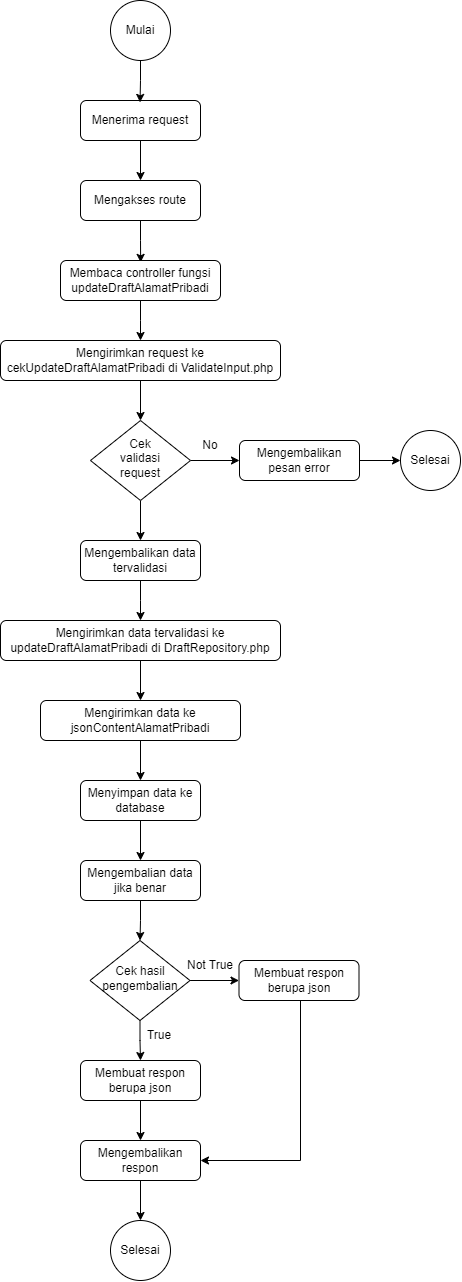

The diagram above was exported from draw.io. Its source (the exported page's mxGraphModel, read from the mxfile embedded in the PNG):
<mxGraphModel dx="669" dy="365" grid="1" gridSize="10" guides="1" tooltips="1" connect="1" arrows="1" fold="1" page="1" pageScale="1" pageWidth="850" pageHeight="1400" math="0" shadow="0">
  <root>
    <mxCell id="0" />
    <mxCell id="1" parent="0" />
    <mxCell id="HdYwWh3TqCqK3R5PexB0-1" style="edgeStyle=orthogonalEdgeStyle;rounded=0;orthogonalLoop=1;jettySize=auto;html=1;" edge="1" parent="1" source="HdYwWh3TqCqK3R5PexB0-2" target="HdYwWh3TqCqK3R5PexB0-6">
      <mxGeometry relative="1" as="geometry" />
    </mxCell>
    <mxCell id="HdYwWh3TqCqK3R5PexB0-2" value="Menerima request" style="rounded=1;whiteSpace=wrap;html=1;fontSize=12;glass=0;strokeWidth=1;shadow=0;" vertex="1" parent="1">
      <mxGeometry x="120" y="120" width="120" height="40" as="geometry" />
    </mxCell>
    <mxCell id="HdYwWh3TqCqK3R5PexB0-3" style="edgeStyle=orthogonalEdgeStyle;rounded=0;orthogonalLoop=1;jettySize=auto;html=1;entryX=0.496;entryY=0.047;entryDx=0;entryDy=0;entryPerimeter=0;" edge="1" parent="1" source="HdYwWh3TqCqK3R5PexB0-4" target="HdYwWh3TqCqK3R5PexB0-2">
      <mxGeometry relative="1" as="geometry" />
    </mxCell>
    <mxCell id="HdYwWh3TqCqK3R5PexB0-4" value="Mulai" style="ellipse;whiteSpace=wrap;html=1;aspect=fixed;" vertex="1" parent="1">
      <mxGeometry x="150" y="20" width="60" height="60" as="geometry" />
    </mxCell>
    <mxCell id="HdYwWh3TqCqK3R5PexB0-5" style="edgeStyle=orthogonalEdgeStyle;rounded=0;orthogonalLoop=1;jettySize=auto;html=1;entryX=0.501;entryY=0.047;entryDx=0;entryDy=0;entryPerimeter=0;" edge="1" parent="1" source="HdYwWh3TqCqK3R5PexB0-6" target="HdYwWh3TqCqK3R5PexB0-8">
      <mxGeometry relative="1" as="geometry" />
    </mxCell>
    <mxCell id="HdYwWh3TqCqK3R5PexB0-6" value="Mengakses route" style="rounded=1;whiteSpace=wrap;html=1;fontSize=12;glass=0;strokeWidth=1;shadow=0;" vertex="1" parent="1">
      <mxGeometry x="120" y="200" width="120" height="40" as="geometry" />
    </mxCell>
    <mxCell id="HdYwWh3TqCqK3R5PexB0-7" style="edgeStyle=orthogonalEdgeStyle;rounded=0;orthogonalLoop=1;jettySize=auto;html=1;entryX=0.5;entryY=0;entryDx=0;entryDy=0;" edge="1" parent="1" source="HdYwWh3TqCqK3R5PexB0-8">
      <mxGeometry relative="1" as="geometry">
        <mxPoint x="180" y="360" as="targetPoint" />
      </mxGeometry>
    </mxCell>
    <mxCell id="HdYwWh3TqCqK3R5PexB0-8" value="Membaca controller fungsi updateDraftAlamatPribadi" style="rounded=1;whiteSpace=wrap;html=1;fontSize=12;glass=0;strokeWidth=1;shadow=0;" vertex="1" parent="1">
      <mxGeometry x="100" y="280" width="160" height="40" as="geometry" />
    </mxCell>
    <mxCell id="HdYwWh3TqCqK3R5PexB0-14" style="edgeStyle=orthogonalEdgeStyle;rounded=0;orthogonalLoop=1;jettySize=auto;html=1;entryX=0.5;entryY=0;entryDx=0;entryDy=0;" edge="1" parent="1" source="HdYwWh3TqCqK3R5PexB0-15" target="HdYwWh3TqCqK3R5PexB0-18">
      <mxGeometry relative="1" as="geometry" />
    </mxCell>
    <mxCell id="HdYwWh3TqCqK3R5PexB0-15" value="Mengirimkan request ke cekUpdateDraftAlamatPribadi di ValidateInput.php" style="rounded=1;whiteSpace=wrap;html=1;fontSize=12;glass=0;strokeWidth=1;shadow=0;" vertex="1" parent="1">
      <mxGeometry x="40" y="360" width="280" height="40" as="geometry" />
    </mxCell>
    <mxCell id="HdYwWh3TqCqK3R5PexB0-16" style="edgeStyle=orthogonalEdgeStyle;rounded=0;orthogonalLoop=1;jettySize=auto;html=1;entryX=0.5;entryY=0;entryDx=0;entryDy=0;" edge="1" parent="1" source="HdYwWh3TqCqK3R5PexB0-18" target="HdYwWh3TqCqK3R5PexB0-23">
      <mxGeometry relative="1" as="geometry" />
    </mxCell>
    <mxCell id="HdYwWh3TqCqK3R5PexB0-17" style="edgeStyle=orthogonalEdgeStyle;rounded=0;orthogonalLoop=1;jettySize=auto;html=1;entryX=0;entryY=0.5;entryDx=0;entryDy=0;" edge="1" parent="1" source="HdYwWh3TqCqK3R5PexB0-18" target="HdYwWh3TqCqK3R5PexB0-20">
      <mxGeometry relative="1" as="geometry" />
    </mxCell>
    <mxCell id="HdYwWh3TqCqK3R5PexB0-18" value="Cek&lt;br&gt;validasi&lt;br&gt;request" style="rhombus;whiteSpace=wrap;html=1;shadow=0;fontFamily=Helvetica;fontSize=12;align=center;strokeWidth=1;spacing=6;spacingTop=-4;" vertex="1" parent="1">
      <mxGeometry x="130" y="440" width="100" height="80" as="geometry" />
    </mxCell>
    <mxCell id="HdYwWh3TqCqK3R5PexB0-19" style="edgeStyle=orthogonalEdgeStyle;rounded=0;orthogonalLoop=1;jettySize=auto;html=1;" edge="1" parent="1" source="HdYwWh3TqCqK3R5PexB0-20" target="HdYwWh3TqCqK3R5PexB0-21">
      <mxGeometry relative="1" as="geometry" />
    </mxCell>
    <mxCell id="HdYwWh3TqCqK3R5PexB0-20" value="Mengembalikan pesan error" style="rounded=1;whiteSpace=wrap;html=1;fontSize=12;glass=0;strokeWidth=1;shadow=0;" vertex="1" parent="1">
      <mxGeometry x="279" y="460" width="120" height="40" as="geometry" />
    </mxCell>
    <mxCell id="HdYwWh3TqCqK3R5PexB0-21" value="Selesai" style="ellipse;whiteSpace=wrap;html=1;aspect=fixed;" vertex="1" parent="1">
      <mxGeometry x="440" y="450" width="60" height="60" as="geometry" />
    </mxCell>
    <mxCell id="HdYwWh3TqCqK3R5PexB0-22" style="edgeStyle=orthogonalEdgeStyle;rounded=0;orthogonalLoop=1;jettySize=auto;html=1;entryX=0.5;entryY=0;entryDx=0;entryDy=0;" edge="1" parent="1" source="HdYwWh3TqCqK3R5PexB0-23">
      <mxGeometry relative="1" as="geometry">
        <mxPoint x="180" y="640" as="targetPoint" />
      </mxGeometry>
    </mxCell>
    <mxCell id="HdYwWh3TqCqK3R5PexB0-23" value="Mengembalikan data tervalidasi" style="rounded=1;whiteSpace=wrap;html=1;fontSize=12;glass=0;strokeWidth=1;shadow=0;" vertex="1" parent="1">
      <mxGeometry x="120" y="560" width="120" height="40" as="geometry" />
    </mxCell>
    <mxCell id="HdYwWh3TqCqK3R5PexB0-25" value="No" style="text;html=1;strokeColor=none;fillColor=none;align=center;verticalAlign=middle;whiteSpace=wrap;rounded=0;" vertex="1" parent="1">
      <mxGeometry x="220" y="450" width="60" height="30" as="geometry" />
    </mxCell>
    <mxCell id="zT8gmRNBhnb8gwgXtL0J-1" style="edgeStyle=orthogonalEdgeStyle;rounded=0;orthogonalLoop=1;jettySize=auto;html=1;entryX=0.5;entryY=0;entryDx=0;entryDy=0;" edge="1" parent="1" source="zT8gmRNBhnb8gwgXtL0J-2" target="zT8gmRNBhnb8gwgXtL0J-4">
      <mxGeometry relative="1" as="geometry" />
    </mxCell>
    <mxCell id="zT8gmRNBhnb8gwgXtL0J-2" value="Membuat respon berupa json" style="rounded=1;whiteSpace=wrap;html=1;fontSize=12;glass=0;strokeWidth=1;shadow=0;" vertex="1" parent="1">
      <mxGeometry x="120" y="1080" width="120" height="40" as="geometry" />
    </mxCell>
    <mxCell id="zT8gmRNBhnb8gwgXtL0J-3" style="edgeStyle=orthogonalEdgeStyle;rounded=0;orthogonalLoop=1;jettySize=auto;html=1;" edge="1" parent="1" source="zT8gmRNBhnb8gwgXtL0J-4" target="zT8gmRNBhnb8gwgXtL0J-5">
      <mxGeometry relative="1" as="geometry" />
    </mxCell>
    <mxCell id="zT8gmRNBhnb8gwgXtL0J-4" value="Mengembalikan respon" style="rounded=1;whiteSpace=wrap;html=1;fontSize=12;glass=0;strokeWidth=1;shadow=0;" vertex="1" parent="1">
      <mxGeometry x="120" y="1160" width="120" height="40" as="geometry" />
    </mxCell>
    <mxCell id="zT8gmRNBhnb8gwgXtL0J-5" value="Selesai" style="ellipse;whiteSpace=wrap;html=1;aspect=fixed;" vertex="1" parent="1">
      <mxGeometry x="150" y="1240" width="60" height="60" as="geometry" />
    </mxCell>
    <mxCell id="zT8gmRNBhnb8gwgXtL0J-6" value="True" style="text;html=1;strokeColor=none;fillColor=none;align=center;verticalAlign=middle;whiteSpace=wrap;rounded=0;" vertex="1" parent="1">
      <mxGeometry x="169.5" y="1040" width="60" height="30" as="geometry" />
    </mxCell>
    <mxCell id="zT8gmRNBhnb8gwgXtL0J-7" style="edgeStyle=orthogonalEdgeStyle;rounded=0;orthogonalLoop=1;jettySize=auto;html=1;entryX=0.5;entryY=0;entryDx=0;entryDy=0;" edge="1" parent="1" source="zT8gmRNBhnb8gwgXtL0J-9" target="zT8gmRNBhnb8gwgXtL0J-2">
      <mxGeometry relative="1" as="geometry" />
    </mxCell>
    <mxCell id="zT8gmRNBhnb8gwgXtL0J-8" style="edgeStyle=orthogonalEdgeStyle;rounded=0;orthogonalLoop=1;jettySize=auto;html=1;entryX=0;entryY=0.5;entryDx=0;entryDy=0;" edge="1" parent="1" source="zT8gmRNBhnb8gwgXtL0J-9" target="zT8gmRNBhnb8gwgXtL0J-11">
      <mxGeometry relative="1" as="geometry" />
    </mxCell>
    <mxCell id="zT8gmRNBhnb8gwgXtL0J-9" value="Cek hasil pengembalian" style="rhombus;whiteSpace=wrap;html=1;shadow=0;fontFamily=Helvetica;fontSize=12;align=center;strokeWidth=1;spacing=6;spacingTop=-4;" vertex="1" parent="1">
      <mxGeometry x="129.5" y="960" width="100" height="80" as="geometry" />
    </mxCell>
    <mxCell id="zT8gmRNBhnb8gwgXtL0J-10" style="edgeStyle=orthogonalEdgeStyle;rounded=0;orthogonalLoop=1;jettySize=auto;html=1;entryX=1;entryY=0.5;entryDx=0;entryDy=0;" edge="1" parent="1" source="zT8gmRNBhnb8gwgXtL0J-11" target="zT8gmRNBhnb8gwgXtL0J-4">
      <mxGeometry relative="1" as="geometry">
        <mxPoint x="338.5" y="1180" as="targetPoint" />
        <Array as="points">
          <mxPoint x="340" y="1180" />
        </Array>
      </mxGeometry>
    </mxCell>
    <mxCell id="zT8gmRNBhnb8gwgXtL0J-11" value="Membuat respon berupa json" style="rounded=1;whiteSpace=wrap;html=1;fontSize=12;glass=0;strokeWidth=1;shadow=0;" vertex="1" parent="1">
      <mxGeometry x="278.5" y="980" width="120" height="40" as="geometry" />
    </mxCell>
    <mxCell id="zT8gmRNBhnb8gwgXtL0J-12" value="Not True" style="text;html=1;strokeColor=none;fillColor=none;align=center;verticalAlign=middle;whiteSpace=wrap;rounded=0;" vertex="1" parent="1">
      <mxGeometry x="219.5" y="970" width="60" height="30" as="geometry" />
    </mxCell>
    <mxCell id="zT8gmRNBhnb8gwgXtL0J-13" style="edgeStyle=orthogonalEdgeStyle;rounded=0;orthogonalLoop=1;jettySize=auto;html=1;entryX=0.5;entryY=0;entryDx=0;entryDy=0;" edge="1" parent="1" source="zT8gmRNBhnb8gwgXtL0J-14" target="zT8gmRNBhnb8gwgXtL0J-16">
      <mxGeometry relative="1" as="geometry" />
    </mxCell>
    <mxCell id="zT8gmRNBhnb8gwgXtL0J-14" value="Mengirimkan data tervalidasi ke updateDraftAlamatPribadi di DraftRepository.php" style="rounded=1;whiteSpace=wrap;html=1;fontSize=12;glass=0;strokeWidth=1;shadow=0;" vertex="1" parent="1">
      <mxGeometry x="40" y="640" width="280" height="40" as="geometry" />
    </mxCell>
    <mxCell id="zT8gmRNBhnb8gwgXtL0J-15" style="edgeStyle=orthogonalEdgeStyle;rounded=0;orthogonalLoop=1;jettySize=auto;html=1;" edge="1" parent="1" source="zT8gmRNBhnb8gwgXtL0J-16" target="zT8gmRNBhnb8gwgXtL0J-18">
      <mxGeometry relative="1" as="geometry" />
    </mxCell>
    <mxCell id="zT8gmRNBhnb8gwgXtL0J-16" value="Mengirimkan data ke jsonContentAlamatPribadi" style="rounded=1;whiteSpace=wrap;html=1;fontSize=12;glass=0;strokeWidth=1;shadow=0;" vertex="1" parent="1">
      <mxGeometry x="80" y="720" width="200" height="40" as="geometry" />
    </mxCell>
    <mxCell id="zT8gmRNBhnb8gwgXtL0J-17" style="edgeStyle=orthogonalEdgeStyle;rounded=0;orthogonalLoop=1;jettySize=auto;html=1;" edge="1" parent="1" source="zT8gmRNBhnb8gwgXtL0J-18" target="zT8gmRNBhnb8gwgXtL0J-20">
      <mxGeometry relative="1" as="geometry" />
    </mxCell>
    <mxCell id="zT8gmRNBhnb8gwgXtL0J-18" value="Menyimpan data ke database" style="rounded=1;whiteSpace=wrap;html=1;fontSize=12;glass=0;strokeWidth=1;shadow=0;" vertex="1" parent="1">
      <mxGeometry x="120" y="800" width="120" height="40" as="geometry" />
    </mxCell>
    <mxCell id="zT8gmRNBhnb8gwgXtL0J-19" style="edgeStyle=orthogonalEdgeStyle;rounded=0;orthogonalLoop=1;jettySize=auto;html=1;entryX=0.5;entryY=0;entryDx=0;entryDy=0;" edge="1" parent="1" source="zT8gmRNBhnb8gwgXtL0J-20" target="zT8gmRNBhnb8gwgXtL0J-9">
      <mxGeometry relative="1" as="geometry" />
    </mxCell>
    <mxCell id="zT8gmRNBhnb8gwgXtL0J-20" value="Mengembalian data jika benar" style="rounded=1;whiteSpace=wrap;html=1;fontSize=12;glass=0;strokeWidth=1;shadow=0;" vertex="1" parent="1">
      <mxGeometry x="120" y="880" width="120" height="40" as="geometry" />
    </mxCell>
  </root>
</mxGraphModel>